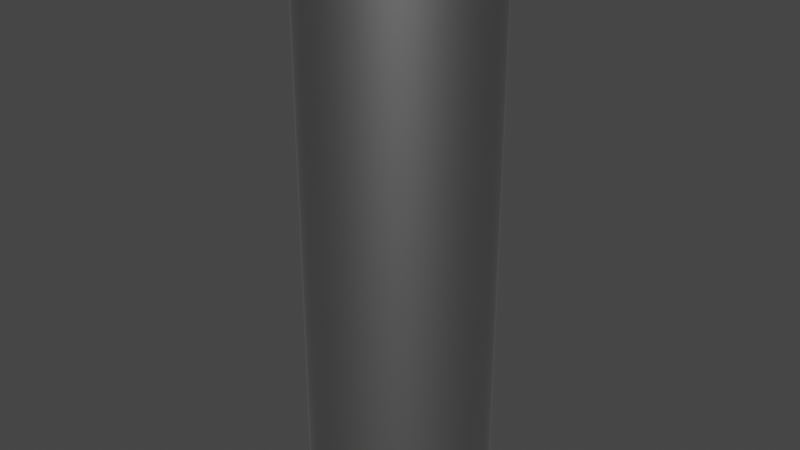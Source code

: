 # Source: CharPole.blend  (saved by Blender 3.5.10; exported with 4.5.12 LTS)
import bpy
from mathutils import Matrix  # noqa: F401  (used for matrix-valued properties, if any)

bpy.ops.wm.read_factory_settings(use_empty=True)
scene = bpy.context.scene
scene.name = 'Scene'

# ---- collections
col_collection = bpy.data.collections.new('Collection'); scene.collection.children.link(col_collection)

# ---- materials (node trees are filled in below, after node groups)
mat_material_001 = bpy.data.materials.new('Material.001')
mat_material_001.use_transparent_shadow = False

# ---- node groups
ng_auto_smooth = bpy.data.node_groups.new('Auto Smooth', 'GeometryNodeTree')
_s = ng_auto_smooth.interface.new_socket(name='Geometry', in_out='OUTPUT', socket_type='NodeSocketGeometry')
_s = ng_auto_smooth.interface.new_socket(name='Geometry', in_out='INPUT', socket_type='NodeSocketGeometry')
_s = ng_auto_smooth.interface.new_socket(name='Angle', in_out='INPUT', socket_type='NodeSocketFloat')
_s.subtype = 'ANGLE'
_s.min_value = 0.0
_s.max_value = 3.142
ng_auto_smooth.is_modifier = True
_N = ng_auto_smooth.nodes; _L = ng_auto_smooth.links
n0 = _N.new('NodeGroupOutput'); n0.name = 'Group Output'; n0.location = (480, -100)
n1 = _N.new('NodeGroupInput'); n1.name = 'Group Input'; n1.location = (-420, -300)
n2 = _N.new('NodeGroupInput'); n2.name = 'Group Input.001'; n2.location = (-60, -100)
n3 = _N.new('GeometryNodeSetShadeSmooth'); n3.name = 'Set Shade Smooth'; n3.location = (120, -100)
n3.domain = 'EDGE'
n4 = _N.new('GeometryNodeSetShadeSmooth'); n4.name = 'Set Shade Smooth.001'; n4.location = (300, -100)
n5 = _N.new('GeometryNodeInputMeshEdgeAngle'); n5.name = 'Edge Angle'; n5.location = (-420, -220)
n6 = _N.new('GeometryNodeInputEdgeSmooth'); n6.name = 'Is Edge Smooth'; n6.location = (-60, -160)
n7 = _N.new('GeometryNodeInputShadeSmooth'); n7.name = 'Is Face Smooth'; n7.location = (-240, -340)
n8 = _N.new('FunctionNodeBooleanMath'); n8.name = 'Boolean Math'; n8.location = (-60, -220)
n9 = _N.new('FunctionNodeCompare'); n9.name = 'Compare'; n9.location = (-240, -180)
n9.operation = 'LESS_EQUAL'
_L.new(n5.outputs[0], n9.inputs[0])
_L.new(n4.outputs[0], n0.inputs[0])
_L.new(n1.outputs[1], n9.inputs[1])
_L.new(n9.outputs[0], n8.inputs[0])
_L.new(n7.outputs[0], n8.inputs[1])
_L.new(n2.outputs[0], n3.inputs[0])
_L.new(n6.outputs[0], n3.inputs[1])
_L.new(n3.outputs[0], n4.inputs[0])
_L.new(n8.outputs[0], n3.inputs[2])
n0.is_active_output = True

# ---- material node trees
mat_material_001.use_nodes = True; mat_material_001.node_tree.nodes.clear()
_N = mat_material_001.node_tree.nodes; _L = mat_material_001.node_tree.links
n0 = _N.new('ShaderNodeBsdfPrincipled'); n0.name = 'Principled BSDF'; n0.location = (10, 300)
n0.distribution = 'GGX'
n0.subsurface_method = 'RANDOM_WALK_SKIN'
n0.inputs[0].default_value = (0.4292, 0.4292, 0.4292, 1.0)
n0.inputs[1].default_value = 1.0
n0.inputs[3].default_value = 1.45
n0.inputs[27].default_value = (0.0, 0.0, 0.0, 1.0)
n0.inputs[28].default_value = 1.0
n1 = _N.new('ShaderNodeOutputMaterial'); n1.name = 'Material Output'; n1.location = (300, 300)
_L.new(n0.outputs[0], n1.inputs[0])
n1.is_active_output = True

# ---- world
world_world = bpy.data.worlds.new('World'); scene.world = world_world
world_world.use_nodes = True; world_world.node_tree.nodes.clear()
_N = world_world.node_tree.nodes; _L = world_world.node_tree.links
n0 = _N.new('ShaderNodeOutputWorld'); n0.name = 'World Output'; n0.location = (300, 300)
n1 = _N.new('ShaderNodeBackground'); n1.name = 'Background'; n1.location = (10, 300)
n1.inputs[0].default_value = (0.05088, 0.05088, 0.05088, 1.0)
_L.new(n1.outputs[0], n0.inputs[0])
n0.is_active_output = True
world_world.color = (0.05088, 0.05088, 0.05088)
world_world.use_sun_shadow = False
world_world.sun_shadow_jitter_overblur = 0.0

# ---- meshes
me_cylinder = bpy.data.meshes.new('Cylinder')
me_cylinder.from_pydata([(0.0, 1.0, -1.0), (0.0, 1.0, 1.0), (0.1951, 0.9808, -1.0), (0.1951, 0.9808, 1.0), (0.3827, 0.9239, -1.0), (0.3827, 0.9239, 1.0), (0.5556, 0.8315, -1.0), (0.5556, 0.8315, 1.0), (0.7071, 0.7071, -1.0), (0.7071, 0.7071, 1.0), (0.8315, 0.5556, -1.0), (0.8315, 0.5556, 1.0), (0.9239, 0.3827, -1.0), (0.9239, 0.3827, 1.0), (0.9808, 0.1951, -1.0), (0.9808, 0.1951, 1.0), (1.0, 0.0, -1.0), (1.0, 0.0, 1.0), (0.9808, -0.1951, -1.0), (0.9808, -0.1951, 1.0), (0.9239, -0.3827, -1.0), (0.9239, -0.3827, 1.0), (0.8315, -0.5556, -1.0), (0.8315, -0.5556, 1.0), (0.7071, -0.7071, -1.0), (0.7071, -0.7071, 1.0), (0.5556, -0.8315, -1.0), (0.5556, -0.8315, 1.0), (0.3827, -0.9239, -1.0), (0.3827, -0.9239, 1.0), (0.1951, -0.9808, -1.0), (0.1951, -0.9808, 1.0), (0.0, -1.0, -1.0), (0.0, -1.0, 1.0), (-0.1951, -0.9808, -1.0), (-0.1951, -0.9808, 1.0), (-0.3827, -0.9239, -1.0), (-0.3827, -0.9239, 1.0), (-0.5556, -0.8315, -1.0), (-0.5556, -0.8315, 1.0), (-0.7071, -0.7071, -1.0), (-0.7071, -0.7071, 1.0), (-0.8315, -0.5556, -1.0), (-0.8315, -0.5556, 1.0), (-0.9239, -0.3827, -1.0), (-0.9239, -0.3827, 1.0), (-0.9808, -0.1951, -1.0), (-0.9808, -0.1951, 1.0), (-1.0, 0.0, -1.0), (-1.0, 0.0, 1.0), (-0.9808, 0.1951, -1.0), (-0.9808, 0.1951, 1.0), (-0.9239, 0.3827, -1.0), (-0.9239, 0.3827, 1.0), (-0.8315, 0.5556, -1.0), (-0.8315, 0.5556, 1.0), (-0.7071, 0.7071, -1.0), (-0.7071, 0.7071, 1.0), (-0.5556, 0.8315, -1.0), (-0.5556, 0.8315, 1.0), (-0.3827, 0.9239, -1.0), (-0.3827, 0.9239, 1.0), (-0.1951, 0.9808, -1.0), (-0.1951, 0.9808, 1.0)], [], [(0, 1, 3, 2), (2, 3, 5, 4), (4, 5, 7, 6), (6, 7, 9, 8), (8, 9, 11, 10), (10, 11, 13, 12), (12, 13, 15, 14), (14, 15, 17, 16), (16, 17, 19, 18), (18, 19, 21, 20), (20, 21, 23, 22), (22, 23, 25, 24), (24, 25, 27, 26), (26, 27, 29, 28), (28, 29, 31, 30), (30, 31, 33, 32), (32, 33, 35, 34), (34, 35, 37, 36), (36, 37, 39, 38), (38, 39, 41, 40), (40, 41, 43, 42), (42, 43, 45, 44), (44, 45, 47, 46), (46, 47, 49, 48), (48, 49, 51, 50), (50, 51, 53, 52), (52, 53, 55, 54), (54, 55, 57, 56), (56, 57, 59, 58), (58, 59, 61, 60), (3, 1, 63, 61, 59, 57, 55, 53, 51, 49, 47, 45, 43, 41, 39, 37, 35, 33, 31, 29, 27, 25, 23, 21, 19, 17, 15, 13, 11, 9, 7, 5), (60, 61, 63, 62), (62, 63, 1, 0), (0, 2, 4, 6, 8, 10, 12, 14, 16, 18, 20, 22, 24, 26, 28, 30, 32, 34, 36, 38, 40, 42, 44, 46, 48, 50, 52, 54, 56, 58, 60, 62)])
me_cylinder.polygons.foreach_set('use_smooth', [True] * 34)
_uv = me_cylinder.uv_layers.new(name='UVMap')
_uv.uv.foreach_set('vector', [1.0, 0.5, 1.0, 1.0, 0.9688, 1.0, 0.9688, 0.5, 0.9688, 0.5, 0.9688, 1.0, 0.9375, 1.0, 0.9375, 0.5, 0.9375, 0.5, 0.9375, 1.0, 0.9062, 1.0, 0.9062, 0.5, 0.9062, 0.5, 0.9062, 1.0, 0.875, 1.0, 0.875, 0.5, 0.875, 0.5, 0.875, 1.0, 0.8438, 1.0, 0.8438, 0.5, 0.8438, 0.5, 0.8438, 1.0, 0.8125, 1.0, 0.8125, 0.5, 0.8125, 0.5, 0.8125, 1.0, 0.7812, 1.0, 0.7812, 0.5, 0.7812, 0.5, 0.7812, 1.0, 0.75, 1.0, 0.75, 0.5, 0.75, 0.5, 0.75, 1.0, 0.7188, 1.0, 0.7188, 0.5, 0.7188, 0.5, 0.7188, 1.0, 0.6875, 1.0, 0.6875, 0.5, 0.6875, 0.5, 0.6875, 1.0, 0.6562, 1.0, 0.6562, 0.5, 0.6562, 0.5, 0.6562, 1.0, 0.625, 1.0, 0.625, 0.5, 0.625, 0.5, 0.625, 1.0, 0.5938, 1.0, 0.5938, 0.5, 0.5938, 0.5, 0.5938, 1.0, 0.5625, 1.0, 0.5625, 0.5, 0.5625, 0.5, 0.5625, 1.0, 0.5312, 1.0, 0.5312, 0.5, 0.5312, 0.5, 0.5312, 1.0, 0.5, 1.0, 0.5, 0.5, 0.5, 0.5, 0.5, 1.0, 0.4688, 1.0, 0.4688, 0.5, 0.4688, 0.5, 0.4688, 1.0, 0.4375, 1.0, 0.4375, 0.5, 0.4375, 0.5, 0.4375, 1.0, 0.4062, 1.0, 0.4062, 0.5, 0.4062, 0.5, 0.4062, 1.0, 0.375, 1.0, 0.375, 0.5, 0.375, 0.5, 0.375, 1.0, 0.3438, 1.0, 0.3438, 0.5, 0.3438, 0.5, 0.3438, 1.0, 0.3125, 1.0, 0.3125, 0.5, 0.3125, 0.5, 0.3125, 1.0, 0.2812, 1.0, 0.2812, 0.5, 0.2812, 0.5, 0.2812, 1.0, 0.25, 1.0, 0.25, 0.5, 0.25, 0.5, 0.25, 1.0, 0.2188, 1.0, 0.2188, 0.5, 0.2188, 0.5, 0.2188, 1.0, 0.1875, 1.0, 0.1875, 0.5, 0.1875, 0.5, 0.1875, 1.0, 0.1562, 1.0, 0.1562, 0.5, 0.1562, 0.5, 0.1562, 1.0, 0.125, 1.0, 0.125, 0.5, 0.125, 0.5, 0.125, 1.0, 0.09375, 1.0, 0.09375, 0.5, 0.09375, 0.5, 0.09375, 1.0, 0.0625, 1.0, 0.0625, 0.5, 0.2968, 0.4854, 0.25, 0.49, 0.2032, 0.4854, 0.1582, 0.4717, 0.1167, 0.4496, 0.08029, 0.4197, 0.05045, 0.3833, 0.02827, 0.3418, 0.01461, 0.2968, 0.01, 0.25, 0.01461, 0.2032, 0.02827, 0.1582, 0.05045, 0.1167, 0.08029, 0.08029, 0.1167, 0.05045, 0.1582, 0.02827, 0.2032, 0.01461, 0.25, 0.01, 0.2968, 0.01461, 0.3418, 0.02827, 0.3833, 0.05045, 0.4197, 0.08029, 0.4496, 0.1167, 0.4717, 0.1582, 0.4854, 0.2032, 0.49, 0.25, 0.4854, 0.2968, 0.4717, 0.3418, 0.4496, 0.3833, 0.4197, 0.4197, 0.3833, 0.4496, 0.3418, 0.4717, 0.0625, 0.5, 0.0625, 1.0, 0.03125, 1.0, 0.03125, 0.5, 0.03125, 0.5, 0.03125, 1.0, 0.0, 1.0, 0.0, 0.5, 0.75, 0.49, 0.7968, 0.4854, 0.8418, 0.4717, 0.8833, 0.4496, 0.9197, 0.4197, 0.9496, 0.3833, 0.9717, 0.3418, 0.9854, 0.2968, 0.99, 0.25, 0.9854, 0.2032, 0.9717, 0.1582, 0.9496, 0.1167, 0.9197, 0.08029, 0.8833, 0.05045, 0.8418, 0.02827, 0.7968, 0.01461, 0.75, 0.01, 0.7032, 0.01461, 0.6582, 0.02827, 0.6167, 0.05045, 0.5803, 0.08029, 0.5504, 0.1167, 0.5283, 0.1582, 0.5146, 0.2032, 0.51, 0.25, 0.5146, 0.2968, 0.5283, 0.3418, 0.5504, 0.3833, 0.5803, 0.4197, 0.6167, 0.4496, 0.6582, 0.4717, 0.7032, 0.4854])
me_cylinder.materials.append(mat_material_001)
me_cylinder.update()

# ---- objects
ob_cylinder = bpy.data.objects.new('Cylinder', me_cylinder)

# ---- transforms, parenting, visibility, modifiers, constraints
ob_cylinder.location = (0.0, 0.0, 0.0)
ob_cylinder.scale = (0.14, 0.14, 0.4362)
_m = ob_cylinder.modifiers.new('Auto Smooth', 'NODES')
_m.node_group = ng_auto_smooth
_gi = [s.identifier for s in ng_auto_smooth.interface.items_tree if s.item_type == 'SOCKET' and s.in_out == 'INPUT']
_m[_gi[1]] = 0.5236  # Angle

# ---- collection membership
col_collection.objects.link(ob_cylinder)

# ---- scene / render settings (as saved in the file)
scene.frame_start = 1; scene.frame_end = 250; scene.frame_set(1)
scene.render.engine = 'BLENDER_EEVEE_NEXT'
scene.cycles.sampling_pattern = 'TABULATED_SOBOL'
scene.view_settings.view_transform = 'Filmic'
bpy.context.view_layer.update()

# ---- added for rendering (the .blend has no active camera and no usable light): camera, sun
cam_auto = bpy.data.cameras.new('AutoCamera')
cam_auto.lens = 50.0
cam_auto.sensor_width = 36.0
cam_auto.clip_end = 1000.0
ob_auto_camera = bpy.data.objects.new('AutoCamera', cam_auto)
scene.collection.objects.link(ob_auto_camera)
ob_auto_camera.location = (0.886356, -1.06363, 0.709085)
ob_auto_camera.rotation_euler = (1.09748, -7.21219e-08, 0.694738)
scene.camera = ob_auto_camera
light_auto_sun = bpy.data.lights.new('AutoSun', 'SUN')
light_auto_sun.energy = 3.0
light_auto_sun.angle = 0.0523599
ob_auto_sun = bpy.data.objects.new('AutoSun', light_auto_sun)
scene.collection.objects.link(ob_auto_sun)
ob_auto_sun.rotation_euler = (0.872665, 0.174533, 0.523599)
bpy.context.view_layer.update()
